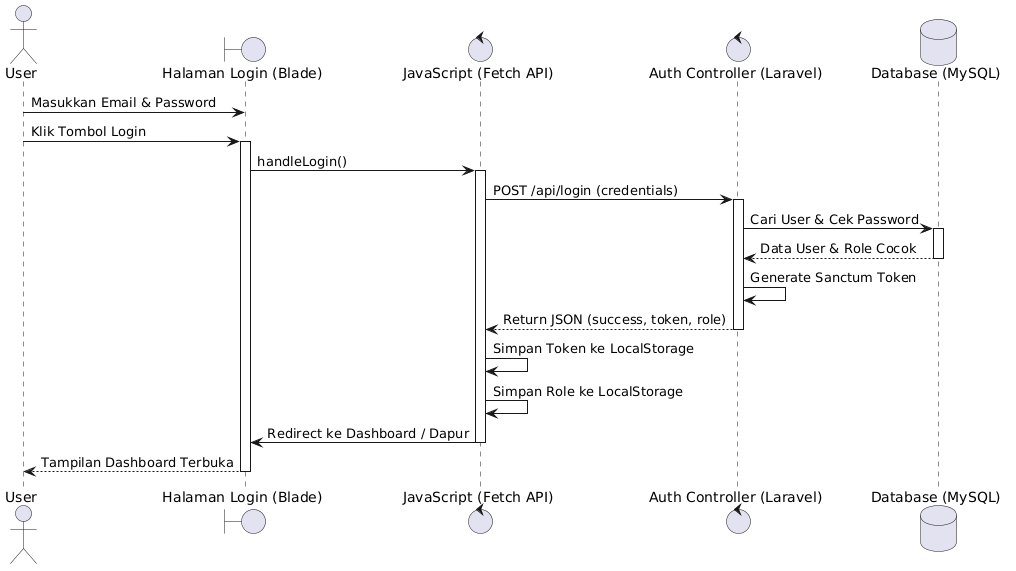

The diagram above was rendered by PlantUML. Its source (embedded in the PNG):
@startuml
actor User
boundary "Halaman Login (Blade)" as UI
control "JavaScript (Fetch API)" as JS
control "Auth Controller (Laravel)" as BE
database "Database (MySQL)" as DB

User -> UI : Masukkan Email & Password
User -> UI : Klik Tombol Login
activate UI

UI -> JS : handleLogin()
activate JS

JS -> BE : POST /api/login (credentials)
activate BE

BE -> DB : Cari User & Cek Password
activate DB
DB --> BE : Data User & Role Cocok
deactivate DB

BE -> BE : Generate Sanctum Token
BE --> JS : Return JSON (success, token, role)
deactivate BE

JS -> JS : Simpan Token ke LocalStorage
JS -> JS : Simpan Role ke LocalStorage

JS -> UI : Redirect ke Dashboard / Dapur
deactivate JS
UI --> User : Tampilan Dashboard Terbuka
deactivate UI
@enduml